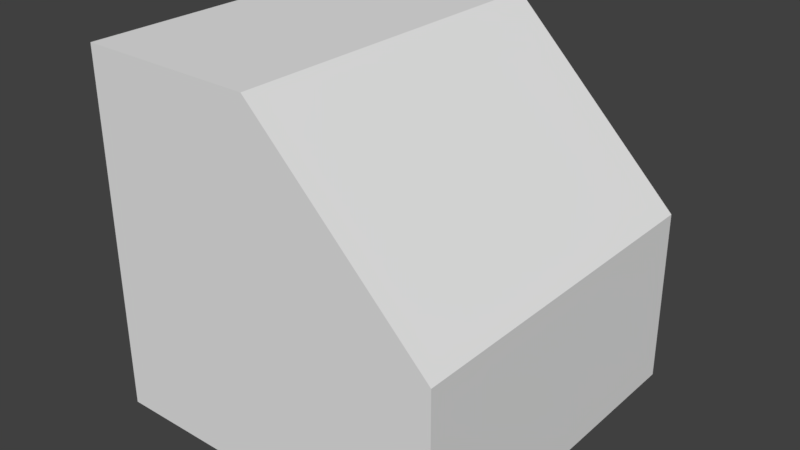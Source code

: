 # Source: SlopeBumpy.blend  (saved by Blender 2.79.0; exported with 4.5.12 LTS)
import bpy
from mathutils import Matrix  # noqa: F401  (used for matrix-valued properties, if any)

bpy.ops.wm.read_factory_settings(use_empty=True)
scene = bpy.context.scene
scene.name = 'Scene'

# ---- collections
col_collection_1 = bpy.data.collections.new('Collection 1'); scene.collection.children.link(col_collection_1)

# ---- world
world_world = bpy.data.worlds.new('World'); scene.world = world_world
world_world.color = (0.05088, 0.05088, 0.05088)
world_world.use_sun_shadow = False
world_world.sun_shadow_jitter_overblur = 0.0
world_world.cycles.sampling_method = 'MANUAL'

# ---- meshes
me_cube_001 = bpy.data.meshes.new('Cube.001')
me_cube_001.from_pydata([(-1.0, -1.0, -1.0), (-1.0, -1.0, 1.0), (-1.0, 1.0, -1.0), (-1.0, 1.0, 1.0), (1.0, -1.0, -1.0), (1.0, 1.0, -1.0), (-0.006624, -1.0, 0.9934), (-0.006624, 1.0, 0.9934), (0.9934, -1.0, -0.006624), (0.9934, 1.0, -0.006624)], [], [(0, 1, 3, 2), (2, 5, 4, 0), (2, 3, 5), (1, 0, 4), (1, 4, 8, 6), (7, 6, 8, 9), (3, 1, 6, 7), (5, 3, 7, 9), (4, 5, 9, 8)])
me_cube_001.use_remesh_preserve_volume = False
me_cube_001.use_remesh_preserve_attributes = False
me_cube_001.use_mirror_vertex_groups = False
me_cube_001.update()

# ---- objects
ob_cube = bpy.data.objects.new('Cube', me_cube_001)

# ---- transforms, parenting, visibility, modifiers, constraints
ob_cube.location = (0.0, 0.0, 0.0)
ob_cube.lineart.crease_threshold = 0.0

# ---- collection membership
col_collection_1.objects.link(ob_cube)

# ---- scene / render settings (as saved in the file)
scene.frame_start = 1; scene.frame_end = 250; scene.frame_set(1)
scene.render.engine = 'BLENDER_EEVEE_NEXT'
scene.render.resolution_percentage = 50
scene.render.dither_intensity = 0.0
scene.cycles.use_denoising = False
scene.cycles.samples = 128
scene.cycles.sampling_pattern = 'TABULATED_SOBOL'
scene.cycles.use_adaptive_sampling = False
scene.cycles.use_light_tree = False
scene.cycles.blur_glossy = 0.0
scene.cycles.sample_clamp_indirect = 0.0
scene.view_settings.view_transform = 'Standard'
bpy.context.view_layer.update()

# ---- added for rendering (the .blend has no active camera and no usable light): camera, sun
cam_auto = bpy.data.cameras.new('AutoCamera')
cam_auto.lens = 50.0
cam_auto.sensor_width = 36.0
cam_auto.clip_end = 1000.0
ob_auto_camera = bpy.data.objects.new('AutoCamera', cam_auto)
scene.collection.objects.link(ob_auto_camera)
ob_auto_camera.location = (3.20507, -3.84609, 2.56406)
ob_auto_camera.rotation_euler = (1.09748, -7.21219e-08, 0.694738)
scene.camera = ob_auto_camera
light_auto_sun = bpy.data.lights.new('AutoSun', 'SUN')
light_auto_sun.energy = 3.0
light_auto_sun.angle = 0.0523599
ob_auto_sun = bpy.data.objects.new('AutoSun', light_auto_sun)
scene.collection.objects.link(ob_auto_sun)
ob_auto_sun.rotation_euler = (0.872665, 0.174533, 0.523599)
bpy.context.view_layer.update()
